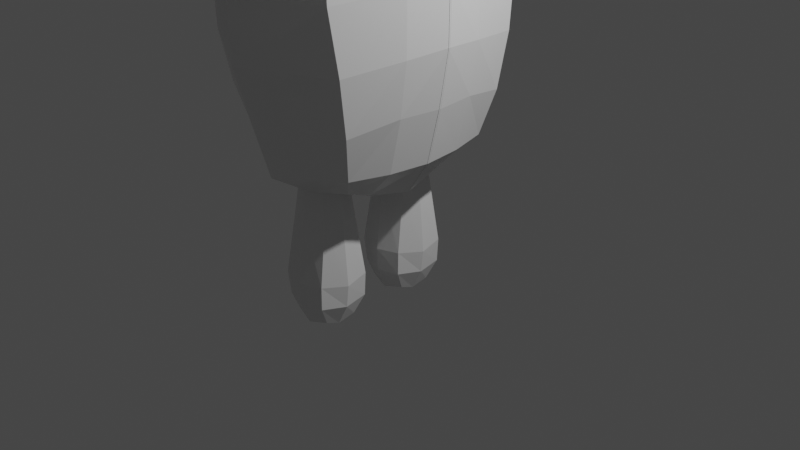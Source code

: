 # Source: corps_saved_emma.blend  (saved by Blender 2.91.10; exported with 4.5.12 LTS)
import bpy
from mathutils import Matrix  # noqa: F401  (used for matrix-valued properties, if any)

bpy.ops.wm.read_factory_settings(use_empty=True)
scene = bpy.context.scene
scene.name = 'Scene'

# ---- collections
col_collection = bpy.data.collections.new('Collection'); scene.collection.children.link(col_collection)

# ---- materials (node trees are filled in below, after node groups)
mat_material = bpy.data.materials.new('Material')
mat_material.alpha_threshold = 0.0
mat_material.use_transparent_shadow = False
mat_material.line_color = (0.0, 0.0, 0.0, 1.0)

# ---- material node trees
mat_material.use_nodes = True; mat_material.node_tree.nodes.clear()
_N = mat_material.node_tree.nodes; _L = mat_material.node_tree.links
n0 = _N.new('ShaderNodeOutputMaterial'); n0.name = 'Material Output'; n0.location = (300, 300)
n1 = _N.new('ShaderNodeBsdfPrincipled'); n1.name = 'Principled BSDF'; n1.location = (10, 300)
n1.distribution = 'GGX'
n1.subsurface_method = 'BURLEY'
n1.inputs[2].default_value = 0.4
n1.inputs[3].default_value = 1.45
n1.inputs[27].default_value = (0.0, 0.0, 0.0, 1.0)
n1.inputs[28].default_value = 1.0
_L.new(n1.outputs[0], n0.inputs[0])
n0.is_active_output = True

# ---- world
world_world = bpy.data.worlds.new('World'); scene.world = world_world
world_world.use_nodes = True; world_world.node_tree.nodes.clear()
_N = world_world.node_tree.nodes; _L = world_world.node_tree.links
n0 = _N.new('ShaderNodeOutputWorld'); n0.name = 'World Output'; n0.location = (300, 300)
n1 = _N.new('ShaderNodeBackground'); n1.name = 'Background'; n1.location = (10, 300)
n1.inputs[0].default_value = (0.05088, 0.05088, 0.05088, 1.0)
_L.new(n1.outputs[0], n0.inputs[0])
n0.is_active_output = True
world_world.color = (0.05088, 0.05088, 0.05088)
world_world.use_sun_shadow = False
world_world.sun_shadow_jitter_overblur = 0.0

# ---- cameras
cam_camera = bpy.data.cameras.new('Camera')
cam_camera.clip_end = 100.0
cam_camera.ortho_scale = 7.314

# ---- lights
light_light = bpy.data.lights.new('Light', 'POINT')
light_light.transmission_factor = 0.0
light_light.energy = 1000.0
light_light.shadow_soft_size = 0.1
light_light.shadow_maximum_resolution = 0.006
light_light.use_absolute_resolution = True

# ---- meshes
me_cube = bpy.data.meshes.new('Cube')
me_cube.from_pydata([(-2.296, 1.656, 1.721), (-0.3884, 1.682, 1.7), (-2.244, 1.741, -0.3229), (-0.4284, 1.651, -0.316), (-2.334, -0.00669, 1.803), (-2.334, -0.00669, -0.4153), (-0.3331, 0.001502, 1.803), (-0.3338, -0.00669, -0.4153), (-0.3338, 1.824, 0.6938), (-2.334, 1.824, 0.6938), (-2.503, -0.00575, 0.6936), (-0.2246, -0.004009, 0.6982), (-0.3338, 1.824, 1.233), (-2.334, 1.824, 1.233), (-2.438, -0.002709, 1.224), (-0.261, -0.0008684, 1.229), (-0.3338, 1.824, 0.1392), (-2.334, 1.824, 0.1392), (-2.435, -0.005081, 0.1189), (-0.2718, -0.001531, 0.1442), (-2.334, 0.9087, 1.803), (-0.3328, 0.9089, -0.4019), (-2.334, 0.9087, -0.4153), (-0.3283, 0.9087, 1.787), (-0.2924, 0.8978, 0.6849), (-2.427, 0.8666, 0.7019), (-0.2796, 0.894, 1.225), (-2.414, 0.8739, 1.232), (-2.377, 0.891, 0.1294), (-0.3061, 0.9005, 0.1396), (-1.334, 1.824, 1.803), (-1.334, 1.824, -0.4153), (-1.369, -0.002258, 1.927), (-1.334, -0.00669, -0.4153), (-1.343, 2.015, 0.6589), (-1.361, 1.954, 1.209), (-1.348, 1.945, 0.1517), (-1.334, 0.9087, -0.4153), (-1.359, 0.9064, 1.882), (-1.828, 1.797, -0.3894), (-1.834, -0.00669, -0.4153), (-1.834, 0.9087, -0.4153), (-1.815, 1.776, 1.757), (-1.806, -0.001444, 1.883), (-1.834, 1.946, 0.6491), (-1.853, 1.898, 1.223), (-1.832, 1.895, 0.147), (-1.816, 0.8996, 1.852), (-0.8581, 1.799, 1.76), (-0.856, -0.004083, 1.875), (-0.898, 1.953, 0.6582), (-0.8653, 1.911, 1.222), (-0.8767, 1.9, 0.1338), (-0.8478, 0.9103, 1.848), (-0.832, 1.807, -0.3783), (-0.8338, -0.00669, -0.4153), (-0.8338, 0.9087, -0.4153)], [], [(51, 48, 1, 12), (27, 20, 0, 13), (47, 20, 4, 43), (26, 23, 6, 15), (56, 21, 7, 55), (29, 24, 11, 19), (28, 25, 9, 17), (52, 50, 8, 16), (24, 26, 15, 11), (25, 27, 13, 9), (50, 51, 12, 8), (54, 52, 16, 3), (22, 28, 17, 2), (21, 29, 19, 7), (3, 16, 29, 21), (5, 18, 28, 22), (10, 14, 27, 25), (8, 12, 26, 24), (18, 10, 25, 28), (16, 8, 24, 29), (54, 3, 21, 56), (12, 1, 23, 26), (42, 0, 20, 47), (14, 4, 20, 27), (48, 30, 38, 53), (39, 31, 37, 41), (39, 46, 36, 31), (44, 45, 35, 34), (46, 44, 34, 36), (41, 37, 33, 40), (53, 38, 32, 49), (45, 42, 30, 35), (13, 0, 42, 45), (22, 41, 40, 5), (17, 9, 44, 46), (9, 13, 45, 44), (2, 17, 46, 39), (2, 39, 41, 22), (30, 42, 47, 38), (38, 47, 43, 32), (23, 53, 49, 6), (1, 48, 53, 23), (31, 54, 56, 37), (31, 36, 52, 54), (34, 35, 51, 50), (36, 34, 50, 52), (37, 56, 55, 33), (35, 30, 48, 51)])
_uv = me_cube.uv_layers.new(name='UVMap')
_uv.uv.foreach_set('vector', [0.5608, 0.6875, 0.625, 0.6875, 0.625, 0.75, 0.5608, 0.75, 0.3108, 0.6875, 0.375, 0.6875, 0.375, 0.75, 0.3108, 0.75, 0.5625, 0.8125, 0.625, 0.8125, 0.625, 0.875, 0.5625, 0.875, 0.5608, 0.3125, 0.625, 0.3125, 0.625, 0.375, 0.5608, 0.375, 0.5625, 0.0625, 0.625, 0.0625, 0.625, 0.125, 0.5625, 0.125, 0.4375, 0.3125, 0.5, 0.3125, 0.5, 0.375, 0.4375, 0.375, 0.1875, 0.6875, 0.25, 0.6875, 0.25, 0.75, 0.1875, 0.75, 0.4375, 0.6875, 0.5, 0.6875, 0.5, 0.75, 0.4375, 0.75, 0.5, 0.3125, 0.5608, 0.3125, 0.5608, 0.375, 0.5, 0.375, 0.25, 0.6875, 0.3108, 0.6875, 0.3108, 0.75, 0.25, 0.75, 0.5, 0.6875, 0.5608, 0.6875, 0.5608, 0.75, 0.5, 0.75, 0.375, 0.6875, 0.4375, 0.6875, 0.4375, 0.75, 0.375, 0.75, 0.125, 0.6875, 0.1875, 0.6875, 0.1875, 0.75, 0.125, 0.75, 0.375, 0.3125, 0.4375, 0.3125, 0.4375, 0.375, 0.375, 0.375, 0.375, 0.25, 0.4375, 0.25, 0.4375, 0.3125, 0.375, 0.3125, 0.125, 0.625, 0.1875, 0.625, 0.1875, 0.6875, 0.125, 0.6875, 0.25, 0.625, 0.3108, 0.625, 0.3108, 0.6875, 0.25, 0.6875, 0.5, 0.25, 0.5608, 0.25, 0.5608, 0.3125, 0.5, 0.3125, 0.1875, 0.625, 0.25, 0.625, 0.25, 0.6875, 0.1875, 0.6875, 0.4375, 0.25, 0.5, 0.25, 0.5, 0.3125, 0.4375, 0.3125, 0.5625, 0.0, 0.625, 0.0, 0.625, 0.0625, 0.5625, 0.0625, 0.5608, 0.25, 0.625, 0.25, 0.625, 0.3125, 0.5608, 0.3125, 0.5625, 0.75, 0.625, 0.75, 0.625, 0.8125, 0.5625, 0.8125, 0.3108, 0.625, 0.375, 0.625, 0.375, 0.6875, 0.3108, 0.6875, 0.4375, 0.75, 0.5, 0.75, 0.5, 0.8125, 0.4375, 0.8125, 0.4375, 0.0, 0.5, 0.0, 0.5, 0.0625, 0.4375, 0.0625, 0.375, 0.5625, 0.4375, 0.5625, 0.4375, 0.625, 0.375, 0.625, 0.5, 0.5625, 0.5608, 0.5625, 0.5608, 0.625, 0.5, 0.625, 0.4375, 0.5625, 0.5, 0.5625, 0.5, 0.625, 0.4375, 0.625, 0.4375, 0.0625, 0.5, 0.0625, 0.5, 0.125, 0.4375, 0.125, 0.4375, 0.8125, 0.5, 0.8125, 0.5, 0.875, 0.4375, 0.875, 0.5608, 0.5625, 0.625, 0.5625, 0.625, 0.625, 0.5608, 0.625, 0.5608, 0.5, 0.625, 0.5, 0.625, 0.5625, 0.5608, 0.5625, 0.375, 0.0625, 0.4375, 0.0625, 0.4375, 0.125, 0.375, 0.125, 0.4375, 0.5, 0.5, 0.5, 0.5, 0.5625, 0.4375, 0.5625, 0.5, 0.5, 0.5608, 0.5, 0.5608, 0.5625, 0.5, 0.5625, 0.375, 0.5, 0.4375, 0.5, 0.4375, 0.5625, 0.375, 0.5625, 0.375, 0.0, 0.4375, 0.0, 0.4375, 0.0625, 0.375, 0.0625, 0.5, 0.75, 0.5625, 0.75, 0.5625, 0.8125, 0.5, 0.8125, 0.5, 0.8125, 0.5625, 0.8125, 0.5625, 0.875, 0.5, 0.875, 0.375, 0.8125, 0.4375, 0.8125, 0.4375, 0.875, 0.375, 0.875, 0.375, 0.75, 0.4375, 0.75, 0.4375, 0.8125, 0.375, 0.8125, 0.5, 0.0, 0.5625, 0.0, 0.5625, 0.0625, 0.5, 0.0625, 0.375, 0.625, 0.4375, 0.625, 0.4375, 0.6875, 0.375, 0.6875, 0.5, 0.625, 0.5608, 0.625, 0.5608, 0.6875, 0.5, 0.6875, 0.4375, 0.625, 0.5, 0.625, 0.5, 0.6875, 0.4375, 0.6875, 0.5, 0.0625, 0.5625, 0.0625, 0.5625, 0.125, 0.5, 0.125, 0.5608, 0.625, 0.625, 0.625, 0.625, 0.6875, 0.5608, 0.6875])
me_cube.materials.append(mat_material)
me_cube.use_remesh_preserve_volume = False
me_cube.use_remesh_preserve_attributes = False
me_cube.use_mirror_vertex_groups = False
me_cube.update()
me_cube_001 = bpy.data.meshes.new('Cube.001')
me_cube_001.from_pydata([(-0.3308, -1.858, 1.794)], [], [])
_uv = me_cube_001.uv_layers.new(name='UVMap')
_uv.uv.foreach_set('vector', [])
me_cube_001.materials.append(mat_material)
me_cube_001.use_remesh_preserve_volume = False
me_cube_001.use_remesh_preserve_attributes = False
me_cube_001.use_mirror_vertex_groups = False
me_cube_001.update()
me_cube_002 = bpy.data.meshes.new('Cube.002')
me_cube_002.from_pydata([(-1.171, 0.7063, -0.3101), (-1.535, 0.7278, -0.2688), (-0.9118, 0.9057, -0.8246), (-1.003, 0.4126, -0.2491), (-0.9714, -0.01048, -0.2417), (-1.53, 0.4362, -0.2364), (-0.7471, 0.4188, -0.8183), (-0.6697, -0.01106, -0.8099), (-0.6258, 0.4421, -1.4), (-0.55, -0.008734, -1.39), (-0.7852, 0.9701, -1.344), (-0.5396, 0.4233, -1.953), (-0.4721, -0.009645, -1.956), (-0.739, 1.099, -1.962), (-0.4949, 0.4323, -2.557), (-0.416, -0.01188, -2.529), (-0.6932, 1.113, -2.614), (-0.4948, 0.4368, -3.157), (-0.4227, -0.009529, -3.121), (-0.6611, 1.03, -3.226), (-0.5723, 0.4325, -3.699), (-0.5225, -0.01242, -3.703), (-0.7012, 0.9395, -3.79), (-0.7148, 0.4214, -4.265), (-0.6637, -0.01087, -4.267), (-0.8151, 0.8304, -4.251), (-1.021, 0.4076, -4.58), (-1.031, 0.6546, -4.49), (-0.9219, -0.005814, -4.637), (-1.533, 0.3061, -4.736), (-2.112, 0.3177, -4.515), (-1.537, 0.6663, -4.64), (-1.538, -0.008661, -4.75), (-2.209, -0.00593, -4.548), (-1.53, -0.008829, -4.252), (-2.395, -0.01149, -4.257), (-1.53, -0.008829, -3.678), (-2.55, -0.01023, -3.74), (-1.53, -0.008829, -3.104), (-2.68, -0.009909, -3.102), (-1.53, -0.008829, -2.531), (-2.688, -0.005439, -2.523), (-1.53, -0.008829, -1.957), (-2.615, -0.01359, -1.912), (-1.53, -0.008829, -1.384), (-2.514, -0.01017, -1.354), (-1.53, -0.008829, -0.81), (-2.374, -0.008829, -0.81), (-1.53, -0.008829, -0.2364), (-2.046, -0.004028, -0.2548), (-2.009, 0.3834, -0.2562), (-1.905, 0.6909, -0.2926), (-2.305, 0.3883, -0.8062), (-2.207, 0.8307, -0.8459), (-2.479, 0.4563, -1.383), (-2.29, 0.9779, -1.366), (-2.558, 0.4216, -1.91), (-2.36, 1.058, -1.938), (-2.612, 0.4521, -2.531), (-2.389, 1.039, -2.521), (-2.592, 0.4537, -3.15), (-2.376, 1.019, -3.161), (-2.499, 0.4676, -3.721), (-2.334, 0.9177, -3.677), (-2.325, 0.4517, -4.219), (-2.27, 0.7432, -4.175), (-2.048, 0.5478, -4.459), (-1.55, 1.116, -4.359), (-1.547, 1.326, -3.696), (-1.532, 1.467, -3.225), (-1.54, 1.49, -2.544), (-1.546, 1.424, -1.942), (-1.543, 1.252, -1.353), (-1.529, 1.07, -0.8104)], [], [(0, 1, 5, 3), (73, 1, 0, 2), (2, 0, 3, 6), (3, 5, 48, 4), (6, 3, 4, 7), (8, 6, 7, 9), (10, 2, 6, 8), (11, 8, 9, 12), (13, 10, 8, 11), (14, 11, 12, 15), (16, 13, 11, 14), (17, 14, 15, 18), (19, 16, 14, 17), (20, 17, 18, 21), (22, 19, 17, 20), (23, 20, 21, 24), (25, 22, 20, 23), (26, 23, 24, 28), (27, 25, 23, 26), (31, 27, 26, 29), (29, 26, 28, 32), (30, 29, 32, 33), (66, 31, 29, 30), (28, 24, 34, 32), (32, 34, 35, 33), (34, 36, 37, 35), (24, 21, 36, 34), (36, 38, 39, 37), (21, 18, 38, 36), (38, 40, 41, 39), (18, 15, 40, 38), (40, 42, 43, 41), (15, 12, 42, 40), (42, 44, 45, 43), (12, 9, 44, 42), (44, 46, 47, 45), (9, 7, 46, 44), (46, 48, 49, 47), (7, 4, 48, 46), (5, 50, 49, 48), (47, 49, 50, 52), (1, 51, 50, 5), (52, 50, 51, 53), (54, 52, 53, 55), (45, 47, 52, 54), (56, 54, 55, 57), (43, 45, 54, 56), (58, 56, 57, 59), (41, 43, 56, 58), (60, 58, 59, 61), (39, 41, 58, 60), (62, 60, 61, 63), (37, 39, 60, 62), (64, 62, 63, 65), (35, 37, 62, 64), (30, 64, 65, 66), (33, 35, 64, 30), (66, 65, 67, 31), (65, 63, 68, 67), (31, 67, 25, 27), (67, 68, 22, 25), (68, 69, 19, 22), (63, 61, 69, 68), (69, 70, 16, 19), (61, 59, 70, 69), (70, 71, 13, 16), (59, 57, 71, 70), (71, 72, 10, 13), (57, 55, 72, 71), (72, 73, 2, 10), (55, 53, 73, 72), (53, 51, 1, 73)])
_uv = me_cube_002.uv_layers.new(name='UVMap')
_uv.uv.foreach_set('vector', [0.625, 0.5, 0.75, 0.5, 0.75, 0.6279, 0.625, 0.6279, 0.5938, 0.375, 0.625, 0.375, 0.625, 0.5, 0.5938, 0.5, 0.5938, 0.0, 0.625, 0.0, 0.625, 0.1279, 0.5938, 0.1279, 0.625, 0.6279, 0.75, 0.6279, 0.75, 0.75, 0.625, 0.75, 0.5938, 0.1279, 0.625, 0.1279, 0.625, 0.25, 0.5938, 0.25, 0.5625, 0.1279, 0.5938, 0.1279, 0.5938, 0.25, 0.5625, 0.25, 0.5625, 0.0, 0.5938, 0.0, 0.5938, 0.1279, 0.5625, 0.1279, 0.5312, 0.1279, 0.5625, 0.1279, 0.5625, 0.25, 0.5312, 0.25, 0.5312, 0.0, 0.5625, 0.0, 0.5625, 0.1279, 0.5312, 0.1279, 0.5, 0.1279, 0.5312, 0.1279, 0.5312, 0.25, 0.5, 0.25, 0.5, 0.0, 0.5312, 0.0, 0.5312, 0.1279, 0.5, 0.1279, 0.4688, 0.1279, 0.5, 0.1279, 0.5, 0.25, 0.4688, 0.25, 0.4688, 0.0, 0.5, 0.0, 0.5, 0.1279, 0.4688, 0.1279, 0.4375, 0.1279, 0.4688, 0.1279, 0.4688, 0.25, 0.4375, 0.25, 0.4375, 0.0, 0.4688, 0.0, 0.4688, 0.1279, 0.4375, 0.1279, 0.4063, 0.1279, 0.4375, 0.1279, 0.4375, 0.25, 0.4062, 0.25, 0.4062, 0.0, 0.4375, 0.0, 0.4375, 0.1279, 0.4063, 0.1279, 0.375, 0.1279, 0.4063, 0.1279, 0.4062, 0.25, 0.375, 0.25, 0.375, 0.0, 0.4062, 0.0, 0.4063, 0.1279, 0.375, 0.1279, 0.25, 0.5, 0.375, 0.5, 0.375, 0.6279, 0.25, 0.6279, 0.25, 0.6279, 0.375, 0.6279, 0.375, 0.75, 0.25, 0.75, 0.125, 0.6279, 0.25, 0.6279, 0.25, 0.75, 0.125, 0.75, 0.125, 0.5, 0.25, 0.5, 0.25, 0.6279, 0.125, 0.6279, 0.375, 0.75, 0.4062, 0.75, 0.4062, 0.875, 0.375, 0.875, 0.375, 0.875, 0.4062, 0.875, 0.4062, 1.0, 0.375, 1.0, 0.4062, 0.875, 0.4375, 0.875, 0.4375, 1.0, 0.4062, 1.0, 0.4062, 0.75, 0.4375, 0.75, 0.4375, 0.875, 0.4062, 0.875, 0.4375, 0.875, 0.4688, 0.875, 0.4688, 1.0, 0.4375, 1.0, 0.4375, 0.75, 0.4688, 0.75, 0.4688, 0.875, 0.4375, 0.875, 0.4688, 0.875, 0.5, 0.875, 0.5, 1.0, 0.4688, 1.0, 0.4688, 0.75, 0.5, 0.75, 0.5, 0.875, 0.4688, 0.875, 0.5, 0.875, 0.5312, 0.875, 0.5312, 1.0, 0.5, 1.0, 0.5, 0.75, 0.5312, 0.75, 0.5312, 0.875, 0.5, 0.875, 0.5312, 0.875, 0.5625, 0.875, 0.5625, 1.0, 0.5312, 1.0, 0.5312, 0.75, 0.5625, 0.75, 0.5625, 0.875, 0.5312, 0.875, 0.5625, 0.875, 0.5938, 0.875, 0.5938, 1.0, 0.5625, 1.0, 0.5625, 0.75, 0.5938, 0.75, 0.5938, 0.875, 0.5625, 0.875, 0.5938, 0.875, 0.625, 0.875, 0.625, 1.0, 0.5938, 1.0, 0.5938, 0.75, 0.625, 0.75, 0.625, 0.875, 0.5938, 0.875, 0.75, 0.6279, 0.875, 0.6279, 0.875, 0.75, 0.75, 0.75, 0.5938, 0.5, 0.625, 0.5, 0.625, 0.6221, 0.5938, 0.6221, 0.75, 0.5, 0.875, 0.5, 0.875, 0.6279, 0.75, 0.6279, 0.5938, 0.6221, 0.625, 0.6221, 0.625, 0.75, 0.5938, 0.75, 0.5625, 0.6221, 0.5938, 0.6221, 0.5938, 0.75, 0.5625, 0.75, 0.5625, 0.5, 0.5938, 0.5, 0.5938, 0.6221, 0.5625, 0.6221, 0.5312, 0.6221, 0.5625, 0.6221, 0.5625, 0.75, 0.5312, 0.75, 0.5312, 0.5, 0.5625, 0.5, 0.5625, 0.6221, 0.5312, 0.6221, 0.5, 0.6221, 0.5312, 0.6221, 0.5312, 0.75, 0.5, 0.75, 0.5, 0.5, 0.5312, 0.5, 0.5312, 0.6221, 0.5, 0.6221, 0.4688, 0.6221, 0.5, 0.6221, 0.5, 0.75, 0.4688, 0.75, 0.4688, 0.5, 0.5, 0.5, 0.5, 0.6221, 0.4688, 0.6221, 0.4375, 0.6221, 0.4688, 0.6221, 0.4688, 0.75, 0.4375, 0.75, 0.4375, 0.5, 0.4688, 0.5, 0.4688, 0.6221, 0.4375, 0.6221, 0.4062, 0.6221, 0.4375, 0.6221, 0.4375, 0.75, 0.4062, 0.75, 0.4062, 0.5, 0.4375, 0.5, 0.4375, 0.6221, 0.4062, 0.6221, 0.375, 0.6221, 0.4062, 0.6221, 0.4062, 0.75, 0.375, 0.75, 0.375, 0.5, 0.4062, 0.5, 0.4062, 0.6221, 0.375, 0.6221, 0.375, 0.25, 0.4062, 0.25, 0.4062, 0.375, 0.375, 0.375, 0.4062, 0.25, 0.4375, 0.25, 0.4375, 0.375, 0.4062, 0.375, 0.375, 0.375, 0.4062, 0.375, 0.4062, 0.5, 0.375, 0.5, 0.4062, 0.375, 0.4375, 0.375, 0.4375, 0.5, 0.4062, 0.5, 0.4375, 0.375, 0.4688, 0.375, 0.4688, 0.5, 0.4375, 0.5, 0.4375, 0.25, 0.4688, 0.25, 0.4688, 0.375, 0.4375, 0.375, 0.4688, 0.375, 0.5, 0.375, 0.5, 0.5, 0.4688, 0.5, 0.4688, 0.25, 0.5, 0.25, 0.5, 0.375, 0.4688, 0.375, 0.5, 0.375, 0.5312, 0.375, 0.5312, 0.5, 0.5, 0.5, 0.5, 0.25, 0.5312, 0.25, 0.5312, 0.375, 0.5, 0.375, 0.5312, 0.375, 0.5625, 0.375, 0.5625, 0.5, 0.5312, 0.5, 0.5312, 0.25, 0.5625, 0.25, 0.5625, 0.375, 0.5312, 0.375, 0.5625, 0.375, 0.5938, 0.375, 0.5938, 0.5, 0.5625, 0.5, 0.5625, 0.25, 0.5938, 0.25, 0.5938, 0.375, 0.5625, 0.375, 0.5938, 0.25, 0.625, 0.25, 0.625, 0.375, 0.5938, 0.375])
me_cube_002.materials.append(mat_material)
me_cube_002.use_remesh_preserve_volume = False
me_cube_002.use_remesh_preserve_attributes = False
me_cube_002.use_mirror_vertex_groups = False
me_cube_002.update()
me_cube_003 = bpy.data.meshes.new('Cube.003')
me_cube_003.from_pydata([(-1.736, 1.003, -1.331), (-1.804, 1.605, -1.402), (-1.45, 0.9173, -1.337), (-1.782, 0.8885, -1.099), (-1.755, 0.9677, -0.8478), (-1.926, 1.589, -1.111), (-1.452, 0.8278, -1.112), (-1.499, 0.8521, -0.8346), (-1.183, 0.8757, -1.137), (-1.193, 1.007, -1.341), (-1.257, 0.945, -0.856), (-1.041, 1.567, -1.111), (-1.163, 1.561, -1.393), (-1.1, 1.593, -0.7925), (-0.9586, 2.381, -1.106), (-1.104, 2.321, -1.441), (-1.082, 2.382, -0.7593), (-0.9518, 3.203, -1.106), (-1.093, 3.215, -1.458), (-1.058, 3.176, -0.7458), (-1.099, 3.906, -1.093), (-1.125, 3.807, -1.342), (-1.179, 3.753, -0.798), (-1.468, 4.011, -1.106), (-1.499, 3.875, -1.353), (-1.472, 3.808, -0.7948), (-1.8, 3.845, -1.114), (-1.824, 3.796, -1.353), (-1.76, 3.712, -0.8375), (-1.978, 3.196, -1.106), (-1.883, 3.227, -1.475), (-1.865, 3.239, -0.74), (-1.978, 2.381, -1.106), (-1.899, 2.298, -1.438), (-1.867, 2.407, -0.7746), (-1.866, 1.627, -0.7872), (-1.468, 2.381, -0.6762), (-1.467, 1.619, -0.7321), (-1.451, 3.163, -0.6806), (-1.518, 2.309, -1.516), (-1.442, 1.572, -1.47), (-1.439, 3.242, -1.551)], [], [(0, 3, 5, 1), (1, 40, 2, 0), (2, 6, 3, 0), (3, 4, 35, 5), (6, 7, 4, 3), (9, 8, 6, 2), (8, 10, 7, 6), (12, 11, 8, 9), (11, 13, 10, 8), (15, 14, 11, 12), (14, 16, 13, 11), (18, 17, 14, 15), (17, 19, 16, 14), (21, 20, 17, 18), (20, 22, 19, 17), (24, 23, 20, 21), (23, 25, 22, 20), (27, 26, 23, 24), (26, 28, 25, 23), (30, 29, 26, 27), (29, 31, 28, 26), (33, 32, 29, 30), (32, 34, 31, 29), (1, 5, 32, 33), (5, 35, 34, 32), (36, 34, 35, 37), (38, 31, 34, 36), (19, 38, 36, 16), (16, 36, 37, 13), (22, 25, 38, 19), (25, 28, 31, 38), (13, 37, 7, 10), (37, 35, 4, 7), (30, 41, 39, 33), (33, 39, 40, 1), (39, 15, 12, 40), (41, 18, 15, 39), (27, 24, 41, 30), (24, 21, 18, 41), (40, 12, 9, 2)])
_uv = me_cube_003.uv_layers.new(name='UVMap')
_uv.uv.foreach_set('vector', [0.375, 0.0, 0.5, 0.0, 0.5, 0.06214, 0.375, 0.06214, 0.125, 0.6879, 0.25, 0.6879, 0.25, 0.75, 0.125, 0.75, 0.375, 0.875, 0.5, 0.875, 0.5, 1.0, 0.375, 1.0, 0.5, 0.0, 0.625, 0.0, 0.625, 0.06214, 0.5, 0.06214, 0.5, 0.875, 0.625, 0.875, 0.625, 1.0, 0.5, 1.0, 0.375, 0.75, 0.5, 0.75, 0.5, 0.875, 0.375, 0.875, 0.5, 0.75, 0.625, 0.75, 0.625, 0.875, 0.5, 0.875, 0.375, 0.6879, 0.5, 0.6879, 0.5, 0.75, 0.375, 0.75, 0.5, 0.6879, 0.625, 0.6879, 0.625, 0.75, 0.5, 0.75, 0.375, 0.6257, 0.5, 0.6257, 0.5, 0.6879, 0.375, 0.6879, 0.5, 0.6257, 0.625, 0.6257, 0.625, 0.6879, 0.5, 0.6879, 0.375, 0.5629, 0.5, 0.5629, 0.5, 0.6257, 0.375, 0.6257, 0.5, 0.5629, 0.625, 0.5629, 0.625, 0.6257, 0.5, 0.6257, 0.375, 0.5, 0.5, 0.5, 0.5, 0.5629, 0.375, 0.5629, 0.5, 0.5, 0.625, 0.5, 0.625, 0.5629, 0.5, 0.5629, 0.375, 0.375, 0.5, 0.375, 0.5, 0.5, 0.375, 0.5, 0.5, 0.375, 0.625, 0.375, 0.625, 0.5, 0.5, 0.5, 0.375, 0.25, 0.5, 0.25, 0.5, 0.375, 0.375, 0.375, 0.5, 0.25, 0.625, 0.25, 0.625, 0.375, 0.5, 0.375, 0.375, 0.1871, 0.5, 0.1871, 0.5, 0.25, 0.375, 0.25, 0.5, 0.1871, 0.625, 0.1871, 0.625, 0.25, 0.5, 0.25, 0.375, 0.1243, 0.5, 0.1243, 0.5, 0.1871, 0.375, 0.1871, 0.5, 0.1243, 0.625, 0.1243, 0.625, 0.1871, 0.5, 0.1871, 0.375, 0.06214, 0.5, 0.06214, 0.5, 0.1243, 0.375, 0.1243, 0.5, 0.06214, 0.625, 0.06214, 0.625, 0.1243, 0.5, 0.1243, 0.75, 0.6257, 0.875, 0.6257, 0.875, 0.6879, 0.75, 0.6879, 0.75, 0.5629, 0.875, 0.5629, 0.875, 0.6257, 0.75, 0.6257, 0.625, 0.5629, 0.75, 0.5629, 0.75, 0.6257, 0.625, 0.6257, 0.625, 0.6257, 0.75, 0.6257, 0.75, 0.6879, 0.625, 0.6879, 0.625, 0.5, 0.75, 0.5, 0.75, 0.5629, 0.625, 0.5629, 0.75, 0.5, 0.875, 0.5, 0.875, 0.5629, 0.75, 0.5629, 0.625, 0.6879, 0.75, 0.6879, 0.75, 0.75, 0.625, 0.75, 0.75, 0.6879, 0.875, 0.6879, 0.875, 0.75, 0.75, 0.75, 0.125, 0.5629, 0.25, 0.5629, 0.25, 0.6257, 0.125, 0.6257, 0.125, 0.6257, 0.25, 0.6257, 0.25, 0.6879, 0.125, 0.6879, 0.25, 0.6257, 0.375, 0.6257, 0.375, 0.6879, 0.25, 0.6879, 0.25, 0.5629, 0.375, 0.5629, 0.375, 0.6257, 0.25, 0.6257, 0.125, 0.5, 0.25, 0.5, 0.25, 0.5629, 0.125, 0.5629, 0.25, 0.5, 0.375, 0.5, 0.375, 0.5629, 0.25, 0.5629, 0.25, 0.6879, 0.375, 0.6879, 0.375, 0.75, 0.25, 0.75])
me_cube_003.materials.append(mat_material)
me_cube_003.use_remesh_preserve_volume = False
me_cube_003.use_remesh_preserve_attributes = False
me_cube_003.use_mirror_vertex_groups = False
me_cube_003.update()
me_cube_004 = bpy.data.meshes.new('Cube.004')
me_cube_004.from_pydata([(-1.777, 0.3167, -5.963), (-1.765, 0.483, -6.004), (-1.807, 0.2496, -5.781), (-1.559, 0.2678, -6.016), (-1.358, 0.3238, -5.972), (-1.543, 0.1648, -5.775), (-1.553, 0.4861, -6.071), (-1.329, 0.4526, -6.008), (-1.526, 0.7036, -6.012), (-1.718, 0.6693, -5.964), (-1.339, 0.6577, -5.978), (-1.514, 0.8124, -5.762), (-1.273, 0.7504, -5.777), (-1.762, 0.7375, -5.779), (-1.504, 0.826, -5.491), (-1.251, 0.7444, -5.519), (-1.802, 0.7569, -5.494), (-1.527, 0.7481, -4.901), (-1.309, 0.6745, -4.893), (-1.779, 0.6601, -4.909), (-1.534, 0.6813, -4.496), (-1.374, 0.6527, -4.491), (-1.701, 0.6151, -4.512), (-1.553, 0.4861, -4.489), (-1.366, 0.5027, -4.492), (-1.756, 0.4736, -4.512), (-1.553, 0.3033, -4.508), (-1.734, 0.3532, -4.507), (-1.418, 0.3641, -4.507), (-1.556, 0.2371, -4.884), (-1.766, 0.3054, -4.899), (-1.336, 0.3168, -4.895), (-1.541, 0.1524, -5.531), (-1.809, 0.2152, -5.522), (-1.307, 0.2282, -5.523), (-1.2, 0.4775, -5.55), (-1.309, 0.2262, -5.766), (-1.224, 0.4722, -5.787), (-1.27, 0.4861, -4.884), (-1.898, 0.4908, -5.503), (-1.822, 0.4828, -4.913), (-1.855, 0.4866, -5.793)], [], [(1, 6, 3, 0), (0, 2, 41, 1), (3, 5, 2, 0), (4, 36, 5, 3), (6, 7, 4, 3), (9, 8, 6, 1), (8, 10, 7, 6), (9, 13, 11, 8), (8, 11, 12, 10), (11, 14, 15, 12), (13, 16, 14, 11), (14, 17, 18, 15), (16, 19, 17, 14), (17, 20, 21, 18), (19, 22, 20, 17), (21, 20, 23, 24), (20, 22, 25, 23), (24, 23, 26, 28), (23, 25, 27, 26), (29, 26, 27, 30), (31, 28, 26, 29), (32, 29, 30, 33), (34, 31, 29, 32), (5, 32, 33, 2), (36, 34, 32, 5), (35, 38, 31, 34), (37, 35, 34, 36), (7, 37, 36, 4), (10, 12, 37, 7), (12, 15, 35, 37), (15, 18, 38, 35), (18, 21, 24, 38), (38, 24, 28, 31), (2, 33, 39, 41), (33, 30, 40, 39), (39, 40, 19, 16), (41, 39, 16, 13), (1, 41, 13, 9), (30, 27, 25, 40), (40, 25, 22, 19)])
_uv = me_cube_004.uv_layers.new(name='UVMap')
_uv.uv.foreach_set('vector', [0.125, 0.6302, 0.25, 0.6302, 0.25, 0.75, 0.125, 0.75, 0.375, 0.0, 0.4375, 0.0, 0.4375, 0.1198, 0.375, 0.1198, 0.375, 0.875, 0.4375, 0.875, 0.4375, 1.0, 0.375, 1.0, 0.375, 0.75, 0.4375, 0.75, 0.4375, 0.875, 0.375, 0.875, 0.25, 0.6302, 0.375, 0.6302, 0.375, 0.75, 0.25, 0.75, 0.125, 0.5, 0.25, 0.5, 0.25, 0.6302, 0.125, 0.6302, 0.25, 0.5, 0.375, 0.5, 0.375, 0.6302, 0.25, 0.6302, 0.375, 0.25, 0.4375, 0.25, 0.4375, 0.375, 0.375, 0.375, 0.375, 0.375, 0.4375, 0.375, 0.4375, 0.5, 0.375, 0.5, 0.4375, 0.375, 0.5, 0.375, 0.5, 0.5, 0.4375, 0.5, 0.4375, 0.25, 0.5, 0.25, 0.5, 0.375, 0.4375, 0.375, 0.5, 0.375, 0.5625, 0.375, 0.5625, 0.5, 0.5, 0.5, 0.5, 0.25, 0.5625, 0.25, 0.5625, 0.375, 0.5, 0.375, 0.5625, 0.375, 0.625, 0.375, 0.625, 0.5, 0.5625, 0.5, 0.5625, 0.25, 0.625, 0.25, 0.625, 0.375, 0.5625, 0.375, 0.625, 0.5, 0.75, 0.5, 0.75, 0.6302, 0.625, 0.6302, 0.75, 0.5, 0.875, 0.5, 0.875, 0.6302, 0.75, 0.6302, 0.625, 0.6302, 0.75, 0.6302, 0.75, 0.75, 0.625, 0.75, 0.75, 0.6302, 0.875, 0.6302, 0.875, 0.75, 0.75, 0.75, 0.5625, 0.875, 0.625, 0.875, 0.625, 1.0, 0.5625, 1.0, 0.5625, 0.75, 0.625, 0.75, 0.625, 0.875, 0.5625, 0.875, 0.5, 0.875, 0.5625, 0.875, 0.5625, 1.0, 0.5, 1.0, 0.5, 0.75, 0.5625, 0.75, 0.5625, 0.875, 0.5, 0.875, 0.4375, 0.875, 0.5, 0.875, 0.5, 1.0, 0.4375, 1.0, 0.4375, 0.75, 0.5, 0.75, 0.5, 0.875, 0.4375, 0.875, 0.5, 0.6302, 0.5625, 0.6302, 0.5625, 0.75, 0.5, 0.75, 0.4375, 0.6302, 0.5, 0.6302, 0.5, 0.75, 0.4375, 0.75, 0.375, 0.6302, 0.4375, 0.6302, 0.4375, 0.75, 0.375, 0.75, 0.375, 0.5, 0.4375, 0.5, 0.4375, 0.6302, 0.375, 0.6302, 0.4375, 0.5, 0.5, 0.5, 0.5, 0.6302, 0.4375, 0.6302, 0.5, 0.5, 0.5625, 0.5, 0.5625, 0.6302, 0.5, 0.6302, 0.5625, 0.5, 0.625, 0.5, 0.625, 0.6302, 0.5625, 0.6302, 0.5625, 0.6302, 0.625, 0.6302, 0.625, 0.75, 0.5625, 0.75, 0.4375, 0.0, 0.5, 0.0, 0.5, 0.1198, 0.4375, 0.1198, 0.5, 0.0, 0.5625, 0.0, 0.5625, 0.1198, 0.5, 0.1198, 0.5, 0.1198, 0.5625, 0.1198, 0.5625, 0.25, 0.5, 0.25, 0.4375, 0.1198, 0.5, 0.1198, 0.5, 0.25, 0.4375, 0.25, 0.375, 0.1198, 0.4375, 0.1198, 0.4375, 0.25, 0.375, 0.25, 0.5625, 0.0, 0.625, 0.0, 0.625, 0.1198, 0.5625, 0.1198, 0.5625, 0.1198, 0.625, 0.1198, 0.625, 0.25, 0.5625, 0.25])
me_cube_004.materials.append(mat_material)
me_cube_004.use_remesh_preserve_volume = False
me_cube_004.use_remesh_preserve_attributes = False
me_cube_004.use_mirror_vertex_groups = False
me_cube_004.update()
me_cube_005 = bpy.data.meshes.new('Cube.005')
me_cube_005.from_pydata([(-1.684, -2.675, -5.989), (-1.672, -2.509, -6.03), (-1.715, -2.742, -5.807), (-1.466, -2.724, -6.042), (-1.266, -2.668, -5.998), (-1.45, -2.827, -5.801), (-1.46, -2.505, -6.097), (-1.236, -2.539, -6.034), (-1.434, -2.288, -6.038), (-1.625, -2.322, -5.99), (-1.246, -2.334, -6.004), (-1.421, -2.179, -5.788), (-1.181, -2.241, -5.803), (-1.669, -2.254, -5.805), (-1.412, -2.166, -5.517), (-1.159, -2.247, -5.545), (-1.709, -2.235, -5.52), (-1.435, -2.243, -4.926), (-1.217, -2.317, -4.918), (-1.686, -2.331, -4.935), (-1.441, -2.31, -4.522), (-1.281, -2.339, -4.517), (-1.608, -2.376, -4.538), (-1.46, -2.505, -4.515), (-1.274, -2.489, -4.518), (-1.664, -2.518, -4.538), (-1.461, -2.688, -4.534), (-1.641, -2.638, -4.532), (-1.325, -2.627, -4.533), (-1.463, -2.754, -4.91), (-1.674, -2.686, -4.925), (-1.244, -2.675, -4.921), (-1.449, -2.839, -5.557), (-1.717, -2.776, -5.548), (-1.215, -2.763, -5.549), (-1.108, -2.514, -5.576), (-1.216, -2.765, -5.791), (-1.131, -2.519, -5.813), (-1.177, -2.505, -4.91), (-1.805, -2.501, -5.528), (-1.729, -2.509, -4.939), (-1.762, -2.505, -5.819)], [], [(1, 6, 3, 0), (0, 2, 41, 1), (3, 5, 2, 0), (4, 36, 5, 3), (6, 7, 4, 3), (9, 8, 6, 1), (8, 10, 7, 6), (9, 13, 11, 8), (8, 11, 12, 10), (11, 14, 15, 12), (13, 16, 14, 11), (14, 17, 18, 15), (16, 19, 17, 14), (17, 20, 21, 18), (19, 22, 20, 17), (21, 20, 23, 24), (20, 22, 25, 23), (24, 23, 26, 28), (23, 25, 27, 26), (29, 26, 27, 30), (31, 28, 26, 29), (32, 29, 30, 33), (34, 31, 29, 32), (5, 32, 33, 2), (36, 34, 32, 5), (35, 38, 31, 34), (37, 35, 34, 36), (7, 37, 36, 4), (10, 12, 37, 7), (12, 15, 35, 37), (15, 18, 38, 35), (18, 21, 24, 38), (38, 24, 28, 31), (2, 33, 39, 41), (33, 30, 40, 39), (39, 40, 19, 16), (41, 39, 16, 13), (1, 41, 13, 9), (30, 27, 25, 40), (40, 25, 22, 19)])
_uv = me_cube_005.uv_layers.new(name='UVMap')
_uv.uv.foreach_set('vector', [0.125, 0.6302, 0.25, 0.6302, 0.25, 0.75, 0.125, 0.75, 0.375, 0.0, 0.4375, 0.0, 0.4375, 0.1198, 0.375, 0.1198, 0.375, 0.875, 0.4375, 0.875, 0.4375, 1.0, 0.375, 1.0, 0.375, 0.75, 0.4375, 0.75, 0.4375, 0.875, 0.375, 0.875, 0.25, 0.6302, 0.375, 0.6302, 0.375, 0.75, 0.25, 0.75, 0.125, 0.5, 0.25, 0.5, 0.25, 0.6302, 0.125, 0.6302, 0.25, 0.5, 0.375, 0.5, 0.375, 0.6302, 0.25, 0.6302, 0.375, 0.25, 0.4375, 0.25, 0.4375, 0.375, 0.375, 0.375, 0.375, 0.375, 0.4375, 0.375, 0.4375, 0.5, 0.375, 0.5, 0.4375, 0.375, 0.5, 0.375, 0.5, 0.5, 0.4375, 0.5, 0.4375, 0.25, 0.5, 0.25, 0.5, 0.375, 0.4375, 0.375, 0.5, 0.375, 0.5625, 0.375, 0.5625, 0.5, 0.5, 0.5, 0.5, 0.25, 0.5625, 0.25, 0.5625, 0.375, 0.5, 0.375, 0.5625, 0.375, 0.625, 0.375, 0.625, 0.5, 0.5625, 0.5, 0.5625, 0.25, 0.625, 0.25, 0.625, 0.375, 0.5625, 0.375, 0.625, 0.5, 0.75, 0.5, 0.75, 0.6302, 0.625, 0.6302, 0.75, 0.5, 0.875, 0.5, 0.875, 0.6302, 0.75, 0.6302, 0.625, 0.6302, 0.75, 0.6302, 0.75, 0.75, 0.625, 0.75, 0.75, 0.6302, 0.875, 0.6302, 0.875, 0.75, 0.75, 0.75, 0.5625, 0.875, 0.625, 0.875, 0.625, 1.0, 0.5625, 1.0, 0.5625, 0.75, 0.625, 0.75, 0.625, 0.875, 0.5625, 0.875, 0.5, 0.875, 0.5625, 0.875, 0.5625, 1.0, 0.5, 1.0, 0.5, 0.75, 0.5625, 0.75, 0.5625, 0.875, 0.5, 0.875, 0.4375, 0.875, 0.5, 0.875, 0.5, 1.0, 0.4375, 1.0, 0.4375, 0.75, 0.5, 0.75, 0.5, 0.875, 0.4375, 0.875, 0.5, 0.6302, 0.5625, 0.6302, 0.5625, 0.75, 0.5, 0.75, 0.4375, 0.6302, 0.5, 0.6302, 0.5, 0.75, 0.4375, 0.75, 0.375, 0.6302, 0.4375, 0.6302, 0.4375, 0.75, 0.375, 0.75, 0.375, 0.5, 0.4375, 0.5, 0.4375, 0.6302, 0.375, 0.6302, 0.4375, 0.5, 0.5, 0.5, 0.5, 0.6302, 0.4375, 0.6302, 0.5, 0.5, 0.5625, 0.5, 0.5625, 0.6302, 0.5, 0.6302, 0.5625, 0.5, 0.625, 0.5, 0.625, 0.6302, 0.5625, 0.6302, 0.5625, 0.6302, 0.625, 0.6302, 0.625, 0.75, 0.5625, 0.75, 0.4375, 0.0, 0.5, 0.0, 0.5, 0.1198, 0.4375, 0.1198, 0.5, 0.0, 0.5625, 0.0, 0.5625, 0.1198, 0.5, 0.1198, 0.5, 0.1198, 0.5625, 0.1198, 0.5625, 0.25, 0.5, 0.25, 0.4375, 0.1198, 0.5, 0.1198, 0.5, 0.25, 0.4375, 0.25, 0.375, 0.1198, 0.4375, 0.1198, 0.4375, 0.25, 0.375, 0.25, 0.5625, 0.0, 0.625, 0.0, 0.625, 0.1198, 0.5625, 0.1198, 0.5625, 0.1198, 0.625, 0.1198, 0.625, 0.25, 0.5625, 0.25])
me_cube_005.materials.append(mat_material)
me_cube_005.use_remesh_preserve_volume = False
me_cube_005.use_remesh_preserve_attributes = False
me_cube_005.use_mirror_vertex_groups = False
me_cube_005.update()
me_cube_006 = bpy.data.meshes.new('Cube.006')
me_cube_006.from_pydata([(-2.249, 1.045, -0.3486), (-2.317, 1.648, -0.4204), (-1.963, 0.9597, -0.3551), (-2.294, 0.9309, -0.1173), (-2.267, 1.01, 0.1343), (-2.439, 1.631, -0.1288), (-1.965, 0.8702, -0.1297), (-2.011, 0.8945, 0.1474), (-1.695, 0.9181, -0.1547), (-1.706, 1.05, -0.3586), (-1.77, 0.9874, 0.126), (-1.553, 1.61, -0.1287), (-1.675, 1.603, -0.4111), (-1.613, 1.636, 0.1896), (-1.471, 2.423, -0.1243), (-1.616, 2.364, -0.4586), (-1.595, 2.425, 0.2227), (-1.464, 3.245, -0.1243), (-1.606, 3.257, -0.4756), (-1.57, 3.218, 0.2363), (-1.612, 3.948, -0.1111), (-1.637, 3.85, -0.3604), (-1.691, 3.796, 0.184), (-1.981, 4.053, -0.1243), (-2.011, 3.917, -0.3706), (-1.985, 3.851, 0.1872), (-2.312, 3.887, -0.1318), (-2.336, 3.839, -0.3706), (-2.272, 3.754, 0.1446), (-2.49, 3.238, -0.1243), (-2.395, 3.27, -0.4926), (-2.378, 3.282, 0.2421), (-2.49, 2.423, -0.1243), (-2.411, 2.34, -0.4561), (-2.38, 2.449, 0.2074), (-2.378, 1.67, 0.1949), (-1.981, 2.423, 0.3059), (-1.98, 1.661, 0.2499), (-1.964, 3.206, 0.3015), (-2.031, 2.351, -0.5336), (-1.955, 1.615, -0.4876), (-1.952, 3.284, -0.5687)], [], [(0, 3, 5, 1), (1, 40, 2, 0), (2, 6, 3, 0), (3, 4, 35, 5), (6, 7, 4, 3), (9, 8, 6, 2), (8, 10, 7, 6), (12, 11, 8, 9), (11, 13, 10, 8), (15, 14, 11, 12), (14, 16, 13, 11), (18, 17, 14, 15), (17, 19, 16, 14), (21, 20, 17, 18), (20, 22, 19, 17), (24, 23, 20, 21), (23, 25, 22, 20), (27, 26, 23, 24), (26, 28, 25, 23), (30, 29, 26, 27), (29, 31, 28, 26), (33, 32, 29, 30), (32, 34, 31, 29), (1, 5, 32, 33), (5, 35, 34, 32), (36, 34, 35, 37), (38, 31, 34, 36), (19, 38, 36, 16), (16, 36, 37, 13), (22, 25, 38, 19), (25, 28, 31, 38), (13, 37, 7, 10), (37, 35, 4, 7), (30, 41, 39, 33), (33, 39, 40, 1), (39, 15, 12, 40), (41, 18, 15, 39), (27, 24, 41, 30), (24, 21, 18, 41), (40, 12, 9, 2)])
_uv = me_cube_006.uv_layers.new(name='UVMap')
_uv.uv.foreach_set('vector', [0.375, 0.0, 0.5, 0.0, 0.5, 0.06214, 0.375, 0.06214, 0.125, 0.6879, 0.25, 0.6879, 0.25, 0.75, 0.125, 0.75, 0.375, 0.875, 0.5, 0.875, 0.5, 1.0, 0.375, 1.0, 0.5, 0.0, 0.625, 0.0, 0.625, 0.06214, 0.5, 0.06214, 0.5, 0.875, 0.625, 0.875, 0.625, 1.0, 0.5, 1.0, 0.375, 0.75, 0.5, 0.75, 0.5, 0.875, 0.375, 0.875, 0.5, 0.75, 0.625, 0.75, 0.625, 0.875, 0.5, 0.875, 0.375, 0.6879, 0.5, 0.6879, 0.5, 0.75, 0.375, 0.75, 0.5, 0.6879, 0.625, 0.6879, 0.625, 0.75, 0.5, 0.75, 0.375, 0.6257, 0.5, 0.6257, 0.5, 0.6879, 0.375, 0.6879, 0.5, 0.6257, 0.625, 0.6257, 0.625, 0.6879, 0.5, 0.6879, 0.375, 0.5629, 0.5, 0.5629, 0.5, 0.6257, 0.375, 0.6257, 0.5, 0.5629, 0.625, 0.5629, 0.625, 0.6257, 0.5, 0.6257, 0.375, 0.5, 0.5, 0.5, 0.5, 0.5629, 0.375, 0.5629, 0.5, 0.5, 0.625, 0.5, 0.625, 0.5629, 0.5, 0.5629, 0.375, 0.375, 0.5, 0.375, 0.5, 0.5, 0.375, 0.5, 0.5, 0.375, 0.625, 0.375, 0.625, 0.5, 0.5, 0.5, 0.375, 0.25, 0.5, 0.25, 0.5, 0.375, 0.375, 0.375, 0.5, 0.25, 0.625, 0.25, 0.625, 0.375, 0.5, 0.375, 0.375, 0.1871, 0.5, 0.1871, 0.5, 0.25, 0.375, 0.25, 0.5, 0.1871, 0.625, 0.1871, 0.625, 0.25, 0.5, 0.25, 0.375, 0.1243, 0.5, 0.1243, 0.5, 0.1871, 0.375, 0.1871, 0.5, 0.1243, 0.625, 0.1243, 0.625, 0.1871, 0.5, 0.1871, 0.375, 0.06214, 0.5, 0.06214, 0.5, 0.1243, 0.375, 0.1243, 0.5, 0.06214, 0.625, 0.06214, 0.625, 0.1243, 0.5, 0.1243, 0.75, 0.6257, 0.875, 0.6257, 0.875, 0.6879, 0.75, 0.6879, 0.75, 0.5629, 0.875, 0.5629, 0.875, 0.6257, 0.75, 0.6257, 0.625, 0.5629, 0.75, 0.5629, 0.75, 0.6257, 0.625, 0.6257, 0.625, 0.6257, 0.75, 0.6257, 0.75, 0.6879, 0.625, 0.6879, 0.625, 0.5, 0.75, 0.5, 0.75, 0.5629, 0.625, 0.5629, 0.75, 0.5, 0.875, 0.5, 0.875, 0.5629, 0.75, 0.5629, 0.625, 0.6879, 0.75, 0.6879, 0.75, 0.75, 0.625, 0.75, 0.75, 0.6879, 0.875, 0.6879, 0.875, 0.75, 0.75, 0.75, 0.125, 0.5629, 0.25, 0.5629, 0.25, 0.6257, 0.125, 0.6257, 0.125, 0.6257, 0.25, 0.6257, 0.25, 0.6879, 0.125, 0.6879, 0.25, 0.6257, 0.375, 0.6257, 0.375, 0.6879, 0.25, 0.6879, 0.25, 0.5629, 0.375, 0.5629, 0.375, 0.6257, 0.25, 0.6257, 0.125, 0.5, 0.25, 0.5, 0.25, 0.5629, 0.125, 0.5629, 0.25, 0.5, 0.375, 0.5, 0.375, 0.5629, 0.25, 0.5629, 0.25, 0.6879, 0.375, 0.6879, 0.375, 0.75, 0.25, 0.75])
me_cube_006.materials.append(mat_material)
me_cube_006.use_remesh_preserve_volume = False
me_cube_006.use_remesh_preserve_attributes = False
me_cube_006.use_mirror_vertex_groups = False
me_cube_006.update()

# ---- objects
ob_cube = bpy.data.objects.new('Cube', me_cube)
ob_light = bpy.data.objects.new('Light', light_light)
ob_camera = bpy.data.objects.new('Camera', cam_camera)
ob_cube_001 = bpy.data.objects.new('Cube.001', me_cube_001)
ob_cube_002 = bpy.data.objects.new('Cube.002', me_cube_002)
ob_cube_003 = bpy.data.objects.new('Cube.003', me_cube_003)
ob_cube_004 = bpy.data.objects.new('Cube.004', me_cube_004)
ob_cube_005 = bpy.data.objects.new('Cube.005', me_cube_005)
ob_cube_006 = bpy.data.objects.new('Cube.006', me_cube_006)

# ---- transforms, parenting, visibility, modifiers, constraints
ob_cube.location = (1.429, -0.3562, 5.218)
ob_cube.lock_rotations_4d = False
ob_cube.empty_display_type = 'ARROWS'
ob_cube.lineart.crease_threshold = 0.0
_m = ob_cube.modifiers.new('Miroir', 'MIRROR')
_m.use_axis = (False, True, False)
_m.mirror_object = ob_cube_004
ob_light.location = (4.076, 1.005, 5.904)
ob_light.rotation_euler = (0.6503, 0.05522, 1.866)
ob_light.lock_rotations_4d = False
ob_light.empty_display_type = 'ARROWS'
ob_light.color = (0.0, 0.0, 0.0, 0.0)
ob_light.lineart.crease_threshold = 0.0
ob_camera.location = (7.359, -6.926, 4.958)
ob_camera.rotation_euler = (1.109, 0.0, 0.8149)
ob_camera.lock_rotations_4d = False
ob_camera.empty_display_type = 'ARROWS'
ob_camera.color = (0.0, 0.0, 0.0, 0.0)
ob_camera.display_type = 'WIRE'
ob_camera.lineart.crease_threshold = 0.0
ob_cube_001.location = (1.429, -0.3562, 5.218)
ob_cube_001.lock_rotations_4d = False
ob_cube_001.empty_display_type = 'ARROWS'
ob_cube_001.lineart.crease_threshold = 0.0
_m = ob_cube_001.modifiers.new('Miroir', 'MIRROR')
_m.use_axis = (False, True, False)
ob_cube_002.location = (1.429, -0.3562, 5.218)
ob_cube_002.lock_rotations_4d = False
ob_cube_002.empty_display_type = 'ARROWS'
ob_cube_002.lineart.crease_threshold = 0.0
_m = ob_cube_002.modifiers.new('Miroir', 'MIRROR')
_m.use_axis = (False, True, False)
ob_cube_003.location = (1.429, -0.3562, 5.218)
ob_cube_003.lock_rotations_4d = False
ob_cube_003.empty_display_type = 'ARROWS'
ob_cube_003.lineart.crease_threshold = 0.0
ob_cube_004.location = (1.429, -0.3562, 5.218)
ob_cube_004.lock_rotations_4d = False
ob_cube_004.empty_display_type = 'ARROWS'
ob_cube_004.lineart.crease_threshold = 0.0
ob_cube_005.location = (1.321, 1.64, 5.218)
ob_cube_005.lock_rotations_4d = False
ob_cube_005.empty_display_type = 'ARROWS'
ob_cube_005.lineart.crease_threshold = 0.0
ob_cube_006.location = (1.815, -0.3209, 4.242)
ob_cube_006.scale = (1.0, -1.0, 1.0)
ob_cube_006.lock_rotations_4d = False
ob_cube_006.empty_display_type = 'ARROWS'
ob_cube_006.lineart.crease_threshold = 0.0

# ---- collection membership
col_collection.objects.link(ob_cube)
col_collection.objects.link(ob_light)
col_collection.objects.link(ob_camera)
col_collection.objects.link(ob_cube_001)
col_collection.objects.link(ob_cube_002)
col_collection.objects.link(ob_cube_003)
col_collection.objects.link(ob_cube_004)
col_collection.objects.link(ob_cube_005)
col_collection.objects.link(ob_cube_006)

# ---- scene / render settings (as saved in the file)
scene.camera = ob_camera
scene.frame_start = 1; scene.frame_end = 250; scene.frame_set(1)
scene.render.engine = 'BLENDER_EEVEE_NEXT'
scene.cycles.use_denoising = False
scene.cycles.samples = 128
scene.cycles.sampling_pattern = 'TABULATED_SOBOL'
scene.cycles.use_adaptive_sampling = False
scene.cycles.use_light_tree = False
scene.view_settings.view_transform = 'Filmic'
bpy.context.view_layer.update()
